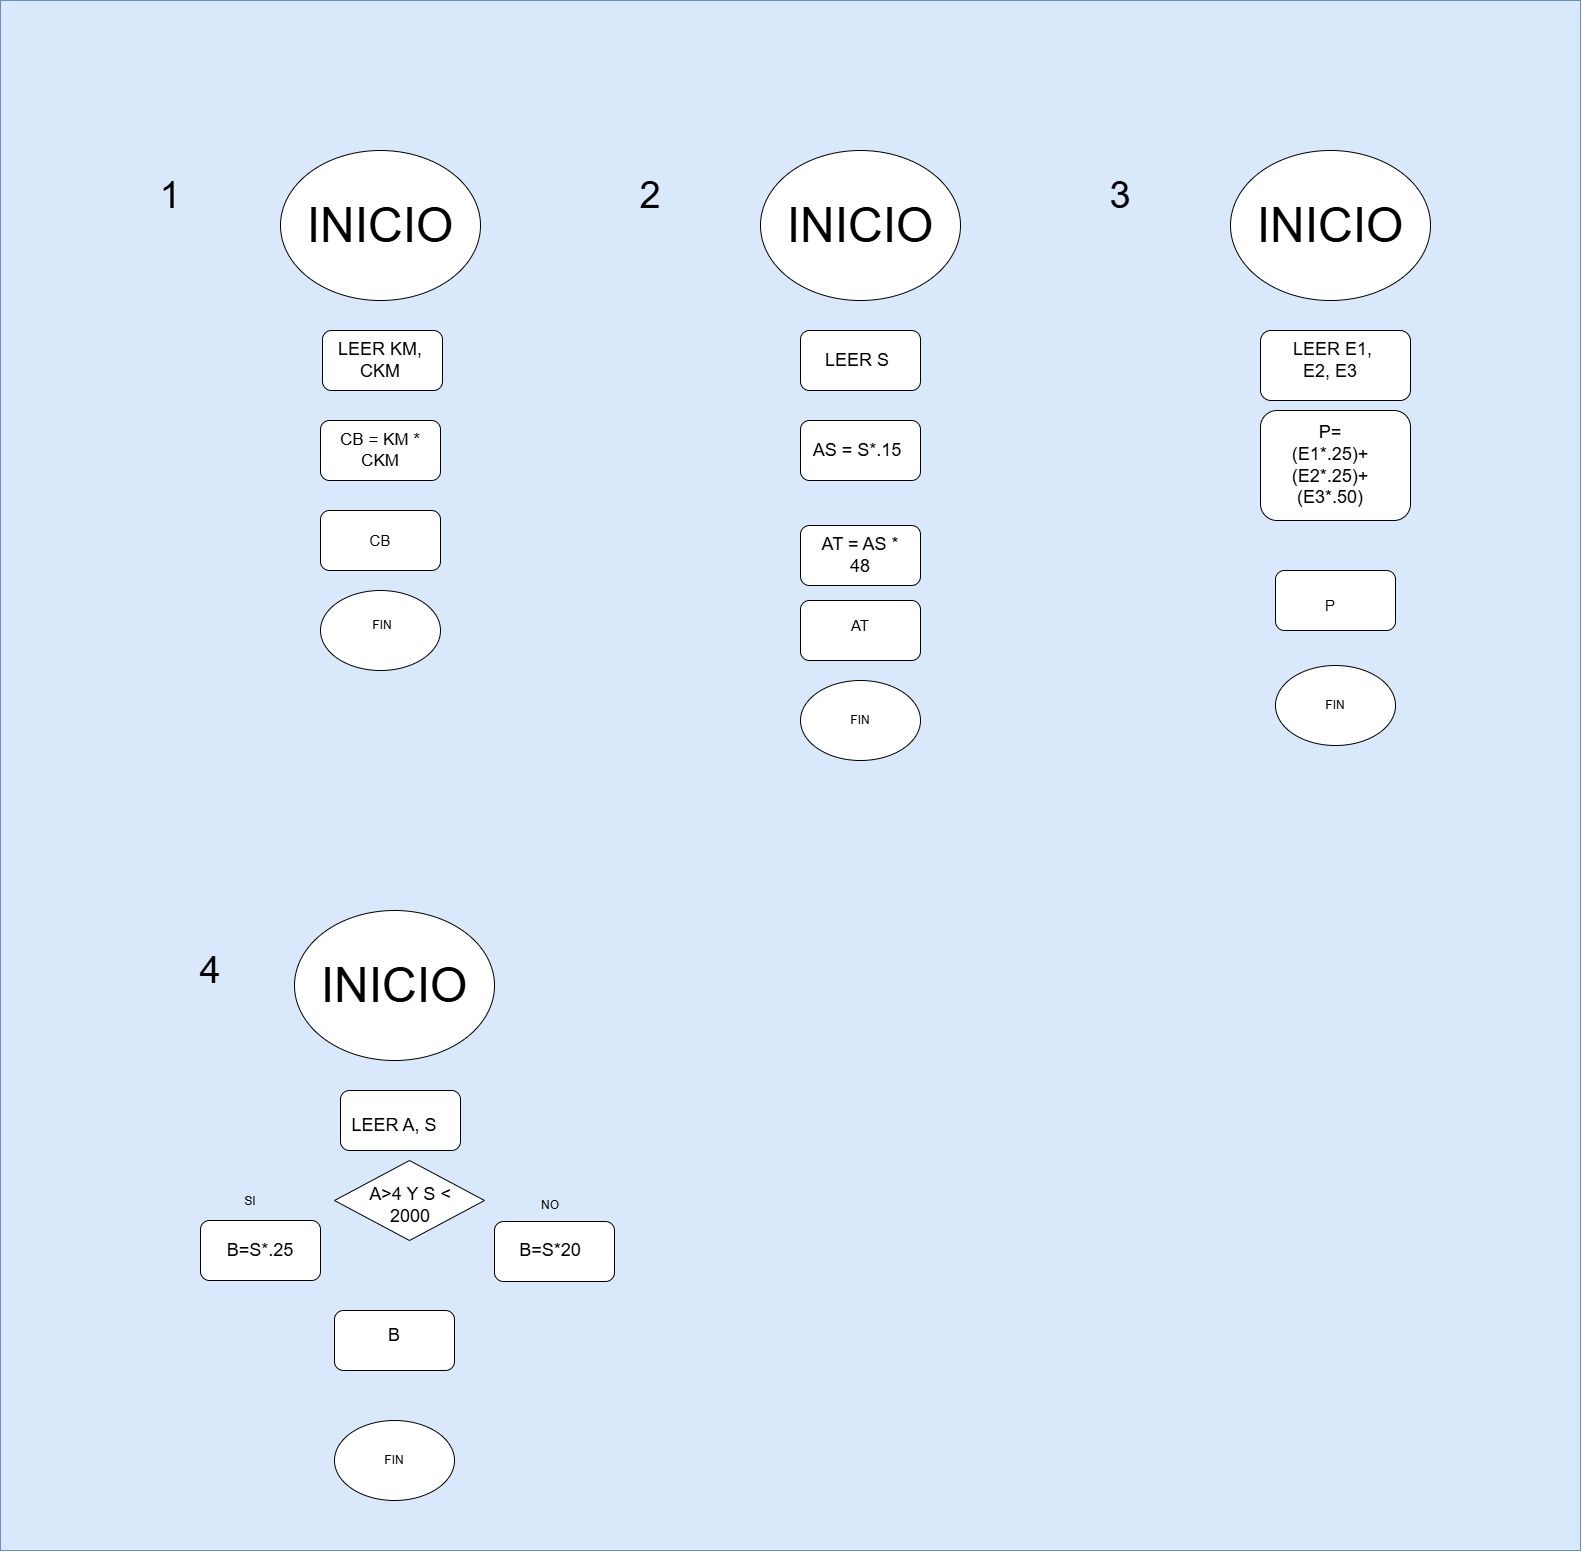

The diagram above was exported from draw.io. Its source (the exported page's mxGraphModel, read from the mxfile embedded in the PNG):
<mxGraphModel dx="3097" dy="2878" grid="1" gridSize="10" guides="1" tooltips="1" connect="1" arrows="1" fold="1" page="1" pageScale="1" pageWidth="827" pageHeight="1169" math="0" shadow="0">
  <root>
    <mxCell id="0" />
    <mxCell id="1" parent="0" />
    <mxCell id="NGg2syfUT5vDf3msjZO9-2" parent="1" style="rounded=0;whiteSpace=wrap;html=1;fillColor=#dae8fc;strokeColor=#6c8ebf;" value="" vertex="1">
      <mxGeometry height="1550" width="1580" x="20" y="-720" as="geometry" />
    </mxCell>
    <mxCell id="NGg2syfUT5vDf3msjZO9-3" parent="1" style="ellipse;whiteSpace=wrap;html=1;shapeInside=1;" value="" vertex="1">
      <mxGeometry height="150" width="200" x="300" y="-570" as="geometry" />
    </mxCell>
    <mxCell id="NGg2syfUT5vDf3msjZO9-4" parent="1" style="text;html=1;whiteSpace=wrap;strokeColor=none;fillColor=none;align=center;verticalAlign=middle;rounded=0;" value="&lt;font style=&quot;font-size: 48px;&quot;&gt;INICIO&lt;/font&gt;" vertex="1">
      <mxGeometry height="60" width="70" x="365" y="-525" as="geometry" />
    </mxCell>
    <mxCell id="NGg2syfUT5vDf3msjZO9-6" parent="1" style="rounded=1;whiteSpace=wrap;html=1;roundedPerimeter=1;" value="" vertex="1">
      <mxGeometry height="60" width="120" x="342" y="-390" as="geometry" />
    </mxCell>
    <mxCell id="NGg2syfUT5vDf3msjZO9-7" parent="1" style="rounded=1;whiteSpace=wrap;html=1;roundedPerimeter=1;" value="" vertex="1">
      <mxGeometry height="60" width="120" x="340" y="-300" as="geometry" />
    </mxCell>
    <mxCell id="NGg2syfUT5vDf3msjZO9-8" parent="1" style="rounded=1;whiteSpace=wrap;html=1;roundedPerimeter=1;" value="" vertex="1">
      <mxGeometry height="60" width="120" x="340" y="-210" as="geometry" />
    </mxCell>
    <mxCell id="NGg2syfUT5vDf3msjZO9-9" parent="1" style="ellipse;whiteSpace=wrap;html=1;shapeInside=1;" value="" vertex="1">
      <mxGeometry height="80" width="120" x="340" y="-130" as="geometry" />
    </mxCell>
    <mxCell id="NGg2syfUT5vDf3msjZO9-10" parent="1" style="text;html=1;whiteSpace=wrap;strokeColor=none;fillColor=none;align=center;verticalAlign=middle;rounded=0;strokeWidth=2;" value="&lt;font style=&quot;font-size: 18px;&quot;&gt;LEER KM, CKM&lt;/font&gt;" vertex="1">
      <mxGeometry height="30" width="100" x="350" y="-375" as="geometry" />
    </mxCell>
    <mxCell id="NGg2syfUT5vDf3msjZO9-11" parent="1" style="text;html=1;whiteSpace=wrap;strokeColor=none;fillColor=none;align=center;verticalAlign=middle;rounded=0;" value="&lt;font style=&quot;font-size: 17px;&quot;&gt;CB = KM * CKM&lt;/font&gt;" vertex="1">
      <mxGeometry height="30" width="120" x="340" y="-285" as="geometry" />
    </mxCell>
    <mxCell id="NGg2syfUT5vDf3msjZO9-12" parent="1" style="text;html=1;whiteSpace=wrap;strokeColor=none;fillColor=none;align=center;verticalAlign=middle;rounded=0;" value="&lt;font style=&quot;font-size: 15px;&quot;&gt;CB&lt;/font&gt;" vertex="1">
      <mxGeometry height="30" width="60" x="370" y="-195" as="geometry" />
    </mxCell>
    <mxCell id="NGg2syfUT5vDf3msjZO9-13" parent="1" style="text;html=1;whiteSpace=wrap;strokeColor=none;fillColor=none;align=center;verticalAlign=middle;rounded=0;" value="FIN" vertex="1">
      <mxGeometry height="30" width="60" x="372" y="-110" as="geometry" />
    </mxCell>
    <mxCell id="NGg2syfUT5vDf3msjZO9-14" parent="1" style="ellipse;whiteSpace=wrap;html=1;shapeInside=1;" value="" vertex="1">
      <mxGeometry height="150" width="200" x="780" y="-570" as="geometry" />
    </mxCell>
    <mxCell id="NGg2syfUT5vDf3msjZO9-16" parent="1" style="text;html=1;whiteSpace=wrap;strokeColor=none;fillColor=none;align=center;verticalAlign=middle;rounded=0;" value="&lt;font style=&quot;font-size: 48px;&quot;&gt;INICIO&lt;/font&gt;" vertex="1">
      <mxGeometry height="60" width="70" x="845" y="-525" as="geometry" />
    </mxCell>
    <mxCell id="NGg2syfUT5vDf3msjZO9-17" parent="1" style="rounded=1;whiteSpace=wrap;html=1;roundedPerimeter=1;" value="" vertex="1">
      <mxGeometry height="60" width="120" x="820" y="-390" as="geometry" />
    </mxCell>
    <mxCell id="NGg2syfUT5vDf3msjZO9-18" parent="1" style="rounded=1;whiteSpace=wrap;html=1;roundedPerimeter=1;" value="" vertex="1">
      <mxGeometry height="60" width="120" x="820" y="-300" as="geometry" />
    </mxCell>
    <mxCell id="NGg2syfUT5vDf3msjZO9-19" parent="1" style="rounded=1;whiteSpace=wrap;html=1;roundedPerimeter=1;" value="" vertex="1">
      <mxGeometry height="60" width="120" x="820" y="-195" as="geometry" />
    </mxCell>
    <mxCell id="NGg2syfUT5vDf3msjZO9-22" parent="1" style="text;html=1;whiteSpace=wrap;strokeColor=none;fillColor=none;align=center;verticalAlign=middle;rounded=0;strokeWidth=2;" value="&lt;font style=&quot;font-size: 18px;&quot;&gt;LEER S&lt;/font&gt;" vertex="1">
      <mxGeometry height="30" width="100" x="827" y="-375" as="geometry" />
    </mxCell>
    <mxCell id="NGg2syfUT5vDf3msjZO9-23" parent="1" style="text;html=1;whiteSpace=wrap;strokeColor=none;fillColor=none;align=center;verticalAlign=middle;rounded=0;strokeWidth=2;" value="&lt;span style=&quot;font-size: 18px;&quot;&gt;AS = S*.15&lt;/span&gt;" vertex="1">
      <mxGeometry height="30" width="100" x="827" y="-285" as="geometry" />
    </mxCell>
    <mxCell id="NGg2syfUT5vDf3msjZO9-24" parent="1" style="text;html=1;whiteSpace=wrap;strokeColor=none;fillColor=none;align=center;verticalAlign=middle;rounded=0;strokeWidth=2;" value="&lt;font style=&quot;font-size: 18px;&quot;&gt;AT = AS * 48&lt;/font&gt;" vertex="1">
      <mxGeometry height="30" width="100" x="830" y="-180" as="geometry" />
    </mxCell>
    <mxCell id="NGg2syfUT5vDf3msjZO9-26" parent="1" style="rounded=1;whiteSpace=wrap;html=1;roundedPerimeter=1;" value="" vertex="1">
      <mxGeometry height="60" width="120" x="820" y="-120" as="geometry" />
    </mxCell>
    <mxCell id="NGg2syfUT5vDf3msjZO9-27" parent="1" style="text;html=1;whiteSpace=wrap;strokeColor=none;fillColor=none;align=center;verticalAlign=middle;rounded=0;" value="&lt;font style=&quot;font-size: 15px;&quot;&gt;AT&lt;/font&gt;" vertex="1">
      <mxGeometry height="30" width="60" x="850" y="-110" as="geometry" />
    </mxCell>
    <mxCell id="NGg2syfUT5vDf3msjZO9-28" parent="1" style="ellipse;whiteSpace=wrap;html=1;shapeInside=1;" value="" vertex="1">
      <mxGeometry height="80" width="120" x="820" y="-40" as="geometry" />
    </mxCell>
    <mxCell id="NGg2syfUT5vDf3msjZO9-30" parent="1" style="text;html=1;whiteSpace=wrap;strokeColor=none;fillColor=none;align=center;verticalAlign=middle;rounded=0;" value="FIN" vertex="1">
      <mxGeometry height="30" width="60" x="850" y="-15" as="geometry" />
    </mxCell>
    <mxCell id="NGg2syfUT5vDf3msjZO9-31" parent="1" style="ellipse;whiteSpace=wrap;html=1;shapeInside=1;" value="" vertex="1">
      <mxGeometry height="150" width="200" x="1250" y="-570" as="geometry" />
    </mxCell>
    <mxCell id="NGg2syfUT5vDf3msjZO9-33" parent="1" style="text;html=1;whiteSpace=wrap;strokeColor=none;fillColor=none;align=center;verticalAlign=middle;rounded=0;" value="&lt;font style=&quot;font-size: 48px;&quot;&gt;INICIO&lt;/font&gt;" vertex="1">
      <mxGeometry height="60" width="70" x="1315" y="-525" as="geometry" />
    </mxCell>
    <mxCell id="NGg2syfUT5vDf3msjZO9-34" parent="1" style="ellipse;whiteSpace=wrap;html=1;shapeInside=1;" value="" vertex="1">
      <mxGeometry height="80" width="120" x="1295" y="-55" as="geometry" />
    </mxCell>
    <mxCell id="NGg2syfUT5vDf3msjZO9-35" parent="1" style="text;html=1;whiteSpace=wrap;strokeColor=none;fillColor=none;align=center;verticalAlign=middle;rounded=0;" value="FIN" vertex="1">
      <mxGeometry height="30" width="60" x="1325" y="-30" as="geometry" />
    </mxCell>
    <mxCell id="NGg2syfUT5vDf3msjZO9-38" parent="1" style="text;html=1;whiteSpace=wrap;strokeColor=none;fillColor=none;align=center;verticalAlign=middle;rounded=0;" value="&lt;font style=&quot;font-size: 38px;&quot;&gt;1&lt;/font&gt;" vertex="1">
      <mxGeometry height="60" width="80" x="150" y="-555" as="geometry" />
    </mxCell>
    <mxCell id="NGg2syfUT5vDf3msjZO9-39" parent="1" style="text;html=1;whiteSpace=wrap;strokeColor=none;fillColor=none;align=center;verticalAlign=middle;rounded=0;" value="&lt;font style=&quot;font-size: 38px;&quot;&gt;2&lt;/font&gt;" vertex="1">
      <mxGeometry height="60" width="80" x="630" y="-555" as="geometry" />
    </mxCell>
    <mxCell id="NGg2syfUT5vDf3msjZO9-40" parent="1" style="text;html=1;whiteSpace=wrap;strokeColor=none;fillColor=none;align=center;verticalAlign=middle;rounded=0;" value="&lt;font style=&quot;font-size: 38px;&quot;&gt;3&lt;/font&gt;" vertex="1">
      <mxGeometry height="60" width="80" x="1100" y="-555" as="geometry" />
    </mxCell>
    <mxCell id="NGg2syfUT5vDf3msjZO9-41" parent="1" style="text;html=1;whiteSpace=wrap;strokeColor=none;fillColor=none;align=center;verticalAlign=middle;rounded=0;" value="&lt;font style=&quot;font-size: 38px;&quot;&gt;4&lt;/font&gt;" vertex="1">
      <mxGeometry height="60" width="80" x="190" y="220" as="geometry" />
    </mxCell>
    <mxCell id="NGg2syfUT5vDf3msjZO9-44" parent="1" style="rounded=1;whiteSpace=wrap;html=1;roundedPerimeter=1;" value="" vertex="1">
      <mxGeometry height="70" width="150" x="1280" y="-390" as="geometry" />
    </mxCell>
    <mxCell id="NGg2syfUT5vDf3msjZO9-45" parent="1" style="text;html=1;whiteSpace=wrap;strokeColor=none;fillColor=none;align=center;verticalAlign=middle;rounded=0;strokeWidth=2;" value="&lt;span style=&quot;font-size: 18px;&quot;&gt;&amp;nbsp;LEER E1, E2, E3&lt;/span&gt;" vertex="1">
      <mxGeometry height="30" width="100" x="1300" y="-375" as="geometry" />
    </mxCell>
    <mxCell id="NGg2syfUT5vDf3msjZO9-46" parent="1" style="rounded=1;whiteSpace=wrap;html=1;roundedPerimeter=1;" value="" vertex="1">
      <mxGeometry height="110" width="150" x="1280" y="-310" as="geometry" />
    </mxCell>
    <mxCell id="NGg2syfUT5vDf3msjZO9-48" parent="1" style="text;html=1;whiteSpace=wrap;strokeColor=none;fillColor=none;align=center;verticalAlign=middle;rounded=0;strokeWidth=2;" value="&lt;span style=&quot;font-size: 18px;&quot;&gt;P= (E1*.25)+(E2*.25)+(E3*.50)&lt;/span&gt;" vertex="1">
      <mxGeometry height="30" width="100" x="1300" y="-270" as="geometry" />
    </mxCell>
    <mxCell id="NGg2syfUT5vDf3msjZO9-53" edge="1" parent="1" style="edgeStyle=orthogonalEdgeStyle;rounded=0;orthogonalLoop=1;jettySize=auto;html=1;exitX=0.5;exitY=0;exitDx=0;exitDy=0;defaultLabelBackgroundColor=page;" target="NGg2syfUT5vDf3msjZO9-51">
      <mxGeometry relative="1" as="geometry">
        <mxPoint x="1345" y="-139.99999999999977" as="sourcePoint" />
      </mxGeometry>
    </mxCell>
    <mxCell id="NGg2syfUT5vDf3msjZO9-51" parent="1" style="rounded=1;whiteSpace=wrap;html=1;roundedPerimeter=1;" value="" vertex="1">
      <mxGeometry height="60" width="120" x="1295" y="-150" as="geometry" />
    </mxCell>
    <mxCell id="NGg2syfUT5vDf3msjZO9-54" parent="1" style="text;html=1;whiteSpace=wrap;strokeColor=none;fillColor=none;align=center;verticalAlign=middle;rounded=0;" value="&lt;font style=&quot;font-size: 15px;&quot;&gt;P&lt;/font&gt;" vertex="1">
      <mxGeometry height="30" width="60" x="1320" y="-130" as="geometry" />
    </mxCell>
    <mxCell id="NGg2syfUT5vDf3msjZO9-55" parent="1" style="ellipse;whiteSpace=wrap;html=1;shapeInside=1;" value="" vertex="1">
      <mxGeometry height="150" width="200" x="314" y="190" as="geometry" />
    </mxCell>
    <mxCell id="NGg2syfUT5vDf3msjZO9-56" parent="1" style="text;html=1;whiteSpace=wrap;strokeColor=none;fillColor=none;align=center;verticalAlign=middle;rounded=0;" value="&lt;font style=&quot;font-size: 48px;&quot;&gt;INICIO&lt;/font&gt;" vertex="1">
      <mxGeometry height="60" width="70" x="379" y="235" as="geometry" />
    </mxCell>
    <mxCell id="NGg2syfUT5vDf3msjZO9-59" parent="1" style="rounded=1;whiteSpace=wrap;html=1;roundedPerimeter=1;" value="" vertex="1">
      <mxGeometry height="60" width="120" x="360" y="370" as="geometry" />
    </mxCell>
    <mxCell id="NGg2syfUT5vDf3msjZO9-61" parent="1" style="text;html=1;whiteSpace=wrap;strokeColor=none;fillColor=none;align=center;verticalAlign=middle;rounded=0;strokeWidth=2;" value="&lt;font style=&quot;font-size: 18px;&quot;&gt;LEER A, S&lt;/font&gt;" vertex="1">
      <mxGeometry height="30" width="100" x="364" y="390" as="geometry" />
    </mxCell>
    <mxCell id="NGg2syfUT5vDf3msjZO9-65" parent="1" style="rhombus;whiteSpace=wrap;html=1;shapeInside=1;" value="" vertex="1">
      <mxGeometry height="80" width="150" x="354" y="440" as="geometry" />
    </mxCell>
    <mxCell id="NGg2syfUT5vDf3msjZO9-66" parent="1" style="text;html=1;whiteSpace=wrap;strokeColor=none;fillColor=none;align=center;verticalAlign=middle;rounded=0;strokeWidth=2;" value="&lt;font style=&quot;font-size: 18px;&quot;&gt;A&amp;gt;4 Y S &amp;lt; 2000&lt;/font&gt;" vertex="1">
      <mxGeometry height="30" width="100" x="380" y="470" as="geometry" />
    </mxCell>
    <mxCell id="NGg2syfUT5vDf3msjZO9-67" parent="1" style="rounded=1;whiteSpace=wrap;html=1;roundedPerimeter=1;" value="" vertex="1">
      <mxGeometry height="60" width="120" x="220" y="500" as="geometry" />
    </mxCell>
    <mxCell id="NGg2syfUT5vDf3msjZO9-68" parent="1" style="text;html=1;whiteSpace=wrap;strokeColor=none;fillColor=none;align=center;verticalAlign=middle;rounded=0;strokeWidth=2;" value="&lt;font style=&quot;font-size: 18px;&quot;&gt;B=S*.25&lt;/font&gt;" vertex="1">
      <mxGeometry height="30" width="100" x="230" y="515" as="geometry" />
    </mxCell>
    <mxCell id="NGg2syfUT5vDf3msjZO9-69" parent="1" style="text;html=1;whiteSpace=wrap;strokeColor=none;fillColor=none;align=center;verticalAlign=middle;rounded=0;" value="SI" vertex="1">
      <mxGeometry height="30" width="60" x="240" y="466" as="geometry" />
    </mxCell>
    <mxCell id="NGg2syfUT5vDf3msjZO9-70" parent="1" style="text;html=1;whiteSpace=wrap;strokeColor=none;fillColor=none;align=center;verticalAlign=middle;rounded=0;" value="NO" vertex="1">
      <mxGeometry height="30" width="60" x="540" y="470" as="geometry" />
    </mxCell>
    <mxCell id="NGg2syfUT5vDf3msjZO9-71" parent="1" style="rounded=1;whiteSpace=wrap;html=1;roundedPerimeter=1;" value="" vertex="1">
      <mxGeometry height="60" width="120" x="514" y="501" as="geometry" />
    </mxCell>
    <mxCell id="NGg2syfUT5vDf3msjZO9-72" parent="1" style="text;html=1;whiteSpace=wrap;strokeColor=none;fillColor=none;align=center;verticalAlign=middle;rounded=0;strokeWidth=2;" value="&lt;font style=&quot;font-size: 18px;&quot;&gt;B=S*20&lt;/font&gt;" vertex="1">
      <mxGeometry height="30" width="100" x="520" y="515" as="geometry" />
    </mxCell>
    <mxCell id="NGg2syfUT5vDf3msjZO9-78" parent="1" style="rounded=1;whiteSpace=wrap;html=1;roundedPerimeter=1;" value="" vertex="1">
      <mxGeometry height="60" width="120" x="354" y="590" as="geometry" />
    </mxCell>
    <mxCell id="NGg2syfUT5vDf3msjZO9-79" parent="1" style="text;html=1;whiteSpace=wrap;strokeColor=none;fillColor=none;align=center;verticalAlign=middle;rounded=0;strokeWidth=2;" value="&lt;font style=&quot;font-size: 18px;&quot;&gt;B&lt;/font&gt;" vertex="1">
      <mxGeometry height="30" width="100" x="364" y="600" as="geometry" />
    </mxCell>
    <mxCell id="NGg2syfUT5vDf3msjZO9-80" parent="1" style="ellipse;whiteSpace=wrap;html=1;shapeInside=1;" value="" vertex="1">
      <mxGeometry height="80" width="120" x="354" y="700" as="geometry" />
    </mxCell>
    <mxCell id="NGg2syfUT5vDf3msjZO9-81" parent="1" style="text;html=1;whiteSpace=wrap;strokeColor=none;fillColor=none;align=center;verticalAlign=middle;rounded=0;" value="FIN" vertex="1">
      <mxGeometry height="30" width="60" x="384" y="725" as="geometry" />
    </mxCell>
  </root>
</mxGraphModel>